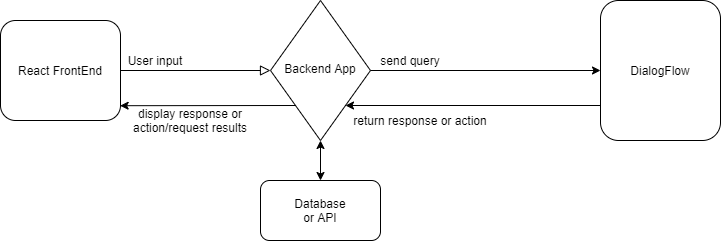

The diagram above was exported from draw.io. Its source (the exported page's mxGraphModel, read from the mxfile embedded in the PNG):
<mxGraphModel dx="1038" dy="499" grid="1" gridSize="10" guides="1" tooltips="1" connect="1" arrows="1" fold="1" page="1" pageScale="1" pageWidth="827" pageHeight="1169" math="0" shadow="0">
  <root>
    <mxCell id="WIyWlLk6GJQsqaUBKTNV-0" />
    <mxCell id="WIyWlLk6GJQsqaUBKTNV-1" parent="WIyWlLk6GJQsqaUBKTNV-0" />
    <mxCell id="WIyWlLk6GJQsqaUBKTNV-2" value="" style="rounded=0;html=1;jettySize=auto;orthogonalLoop=1;fontSize=11;endArrow=block;endFill=0;endSize=8;strokeWidth=1;shadow=0;labelBackgroundColor=none;edgeStyle=orthogonalEdgeStyle;" parent="WIyWlLk6GJQsqaUBKTNV-1" source="WIyWlLk6GJQsqaUBKTNV-3" target="WIyWlLk6GJQsqaUBKTNV-6" edge="1">
      <mxGeometry relative="1" as="geometry" />
    </mxCell>
    <mxCell id="WIyWlLk6GJQsqaUBKTNV-3" value="React FrontEnd" style="rounded=1;whiteSpace=wrap;html=1;fontSize=12;glass=0;strokeWidth=1;shadow=0;" parent="WIyWlLk6GJQsqaUBKTNV-1" vertex="1">
      <mxGeometry x="60" y="230" width="120" height="100" as="geometry" />
    </mxCell>
    <mxCell id="WIyWlLk6GJQsqaUBKTNV-6" value="Backend App" style="rhombus;whiteSpace=wrap;html=1;shadow=0;fontFamily=Helvetica;fontSize=12;align=center;strokeWidth=1;spacing=6;spacingTop=-4;" parent="WIyWlLk6GJQsqaUBKTNV-1" vertex="1">
      <mxGeometry x="330" y="210" width="100" height="140" as="geometry" />
    </mxCell>
    <mxCell id="WIyWlLk6GJQsqaUBKTNV-7" value="DialogFlow" style="rounded=1;whiteSpace=wrap;html=1;fontSize=12;glass=0;strokeWidth=1;shadow=0;" parent="WIyWlLk6GJQsqaUBKTNV-1" vertex="1">
      <mxGeometry x="660" y="210" width="120" height="140" as="geometry" />
    </mxCell>
    <mxCell id="WIyWlLk6GJQsqaUBKTNV-8" value="No" style="rounded=0;html=1;jettySize=auto;orthogonalLoop=1;fontSize=11;endArrow=block;endFill=0;endSize=8;strokeWidth=1;shadow=0;labelBackgroundColor=none;edgeStyle=orthogonalEdgeStyle;" parent="WIyWlLk6GJQsqaUBKTNV-1" target="WIyWlLk6GJQsqaUBKTNV-11" edge="1">
      <mxGeometry x="0.3333" y="20" relative="1" as="geometry">
        <mxPoint as="offset" />
        <mxPoint x="220" y="370" as="sourcePoint" />
      </mxGeometry>
    </mxCell>
    <mxCell id="WIyWlLk6GJQsqaUBKTNV-9" value="Yes" style="edgeStyle=orthogonalEdgeStyle;rounded=0;html=1;jettySize=auto;orthogonalLoop=1;fontSize=11;endArrow=block;endFill=0;endSize=8;strokeWidth=1;shadow=0;labelBackgroundColor=none;" parent="WIyWlLk6GJQsqaUBKTNV-1" target="WIyWlLk6GJQsqaUBKTNV-12" edge="1">
      <mxGeometry y="10" relative="1" as="geometry">
        <mxPoint as="offset" />
        <mxPoint x="270" y="330" as="sourcePoint" />
      </mxGeometry>
    </mxCell>
    <mxCell id="pVq5WSVqCFWImkBBqSmj-0" value="" style="endArrow=classic;html=1;exitX=1;exitY=0.5;exitDx=0;exitDy=0;entryX=0;entryY=0.5;entryDx=0;entryDy=0;" edge="1" parent="WIyWlLk6GJQsqaUBKTNV-1" source="WIyWlLk6GJQsqaUBKTNV-6" target="WIyWlLk6GJQsqaUBKTNV-7">
      <mxGeometry width="50" height="50" relative="1" as="geometry">
        <mxPoint x="390" y="280" as="sourcePoint" />
        <mxPoint x="440" y="230" as="targetPoint" />
      </mxGeometry>
    </mxCell>
    <mxCell id="pVq5WSVqCFWImkBBqSmj-1" value="User input" style="text;html=1;strokeColor=none;fillColor=none;align=center;verticalAlign=middle;whiteSpace=wrap;rounded=0;" vertex="1" parent="WIyWlLk6GJQsqaUBKTNV-1">
      <mxGeometry x="180" y="260" width="70" height="20" as="geometry" />
    </mxCell>
    <mxCell id="pVq5WSVqCFWImkBBqSmj-3" value="send query" style="text;html=1;strokeColor=none;fillColor=none;align=center;verticalAlign=middle;whiteSpace=wrap;rounded=0;" vertex="1" parent="WIyWlLk6GJQsqaUBKTNV-1">
      <mxGeometry x="430" y="260" width="80" height="20" as="geometry" />
    </mxCell>
    <mxCell id="pVq5WSVqCFWImkBBqSmj-4" value="" style="endArrow=classic;html=1;exitX=0;exitY=0.75;exitDx=0;exitDy=0;entryX=1;entryY=1;entryDx=0;entryDy=0;" edge="1" parent="WIyWlLk6GJQsqaUBKTNV-1" source="WIyWlLk6GJQsqaUBKTNV-7" target="WIyWlLk6GJQsqaUBKTNV-6">
      <mxGeometry width="50" height="50" relative="1" as="geometry">
        <mxPoint x="390" y="280" as="sourcePoint" />
        <mxPoint x="440" y="230" as="targetPoint" />
      </mxGeometry>
    </mxCell>
    <mxCell id="pVq5WSVqCFWImkBBqSmj-5" value="return response or action" style="text;html=1;strokeColor=none;fillColor=none;align=center;verticalAlign=middle;whiteSpace=wrap;rounded=0;" vertex="1" parent="WIyWlLk6GJQsqaUBKTNV-1">
      <mxGeometry x="400" y="320" width="160" height="20" as="geometry" />
    </mxCell>
    <mxCell id="pVq5WSVqCFWImkBBqSmj-6" value="" style="endArrow=classic;startArrow=classic;html=1;exitX=0.5;exitY=1;exitDx=0;exitDy=0;" edge="1" parent="WIyWlLk6GJQsqaUBKTNV-1" source="WIyWlLk6GJQsqaUBKTNV-6" target="pVq5WSVqCFWImkBBqSmj-7">
      <mxGeometry width="50" height="50" relative="1" as="geometry">
        <mxPoint x="390" y="280" as="sourcePoint" />
        <mxPoint x="380" y="400" as="targetPoint" />
      </mxGeometry>
    </mxCell>
    <mxCell id="pVq5WSVqCFWImkBBqSmj-7" value="" style="rounded=1;whiteSpace=wrap;html=1;" vertex="1" parent="WIyWlLk6GJQsqaUBKTNV-1">
      <mxGeometry x="320" y="390" width="120" height="60" as="geometry" />
    </mxCell>
    <mxCell id="pVq5WSVqCFWImkBBqSmj-8" value="Database or API" style="text;html=1;strokeColor=none;fillColor=none;align=center;verticalAlign=middle;whiteSpace=wrap;rounded=0;" vertex="1" parent="WIyWlLk6GJQsqaUBKTNV-1">
      <mxGeometry x="360" y="410" width="40" height="20" as="geometry" />
    </mxCell>
    <mxCell id="pVq5WSVqCFWImkBBqSmj-9" value="display response or action/request results" style="text;html=1;strokeColor=none;fillColor=none;align=center;verticalAlign=middle;whiteSpace=wrap;rounded=0;" vertex="1" parent="WIyWlLk6GJQsqaUBKTNV-1">
      <mxGeometry x="180" y="320" width="140" height="20" as="geometry" />
    </mxCell>
    <mxCell id="pVq5WSVqCFWImkBBqSmj-10" value="" style="endArrow=classic;html=1;exitX=0;exitY=1;exitDx=0;exitDy=0;entryX=0.997;entryY=0.852;entryDx=0;entryDy=0;entryPerimeter=0;" edge="1" parent="WIyWlLk6GJQsqaUBKTNV-1" source="WIyWlLk6GJQsqaUBKTNV-6" target="WIyWlLk6GJQsqaUBKTNV-3">
      <mxGeometry width="50" height="50" relative="1" as="geometry">
        <mxPoint x="390" y="280" as="sourcePoint" />
        <mxPoint x="260" y="300" as="targetPoint" />
      </mxGeometry>
    </mxCell>
  </root>
</mxGraphModel>